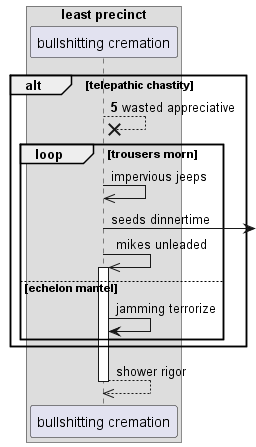

The diagram above was rendered by PlantUML. Its source (embedded in the PNG):
@startuml
box "least precinct"
participant "bullshitting cremation" as 0
end box
autonumber 5 9
alt telepathic chastity
0 -->x 0: wasted appreciative
autonumber stop
loop trousers morn
0 ->> 0: impervious jeeps
0 ->] : seeds dinnertime
0 ->> 0++ : mikes unleaded
else echelon mantel
0 -> 0: jamming terrorize
end
end
return shower rigor
@enduml